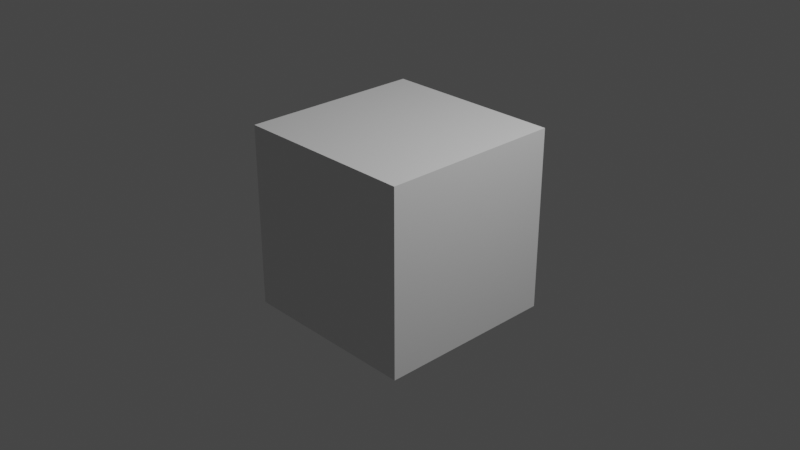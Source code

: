# Source: conv3x3_54_test.blend  (saved by Blender 3.3.6; exported with 4.5.12 LTS)
import bpy
from mathutils import Matrix  # noqa: F401  (used for matrix-valued properties, if any)

bpy.ops.wm.read_factory_settings(use_empty=True)
scene = bpy.context.scene
scene.name = 'Scene'

# ---- collections
col_collection = bpy.data.collections.new('Collection'); scene.collection.children.link(col_collection)

# ---- materials (node trees are filled in below, after node groups)
mat_material = bpy.data.materials.new('Material')
mat_material.alpha_threshold = 0.0
mat_material.use_transparent_shadow = False
mat_material.roughness = 0.5
mat_material.line_color = (0.0, 0.0, 0.0, 1.0)

# ---- material node trees
mat_material.use_nodes = True; mat_material.node_tree.nodes.clear()
_N = mat_material.node_tree.nodes; _L = mat_material.node_tree.links
n0 = _N.new('ShaderNodeOutputMaterial'); n0.name = 'Material Output'; n0.location = (300, 300)
n1 = _N.new('ShaderNodeBsdfPrincipled'); n1.name = 'Principled BSDF'; n1.location = (10, 300)
n1.distribution = 'GGX'
n1.subsurface_method = 'RANDOM_WALK_SKIN'
n1.inputs[3].default_value = 1.45
n1.inputs[27].default_value = (0.0, 0.0, 0.0, 1.0)
n1.inputs[28].default_value = 1.0
_L.new(n1.outputs[0], n0.inputs[0])
n0.is_active_output = True

# ---- world
world_world = bpy.data.worlds.new('World'); scene.world = world_world
world_world.use_nodes = True; world_world.node_tree.nodes.clear()
_N = world_world.node_tree.nodes; _L = world_world.node_tree.links
n0 = _N.new('ShaderNodeOutputWorld'); n0.name = 'World Output'; n0.location = (300, 300)
n1 = _N.new('ShaderNodeBackground'); n1.name = 'Background'; n1.location = (10, 300)
n1.inputs[0].default_value = (0.05088, 0.05088, 0.05088, 1.0)
_L.new(n1.outputs[0], n0.inputs[0])
n0.is_active_output = True
world_world.color = (0.05088, 0.05088, 0.05088)
world_world.use_sun_shadow = False
world_world.sun_shadow_jitter_overblur = 0.0

# ---- cameras
cam_camera = bpy.data.cameras.new('Camera')
cam_camera.clip_end = 100.0
cam_camera.ortho_scale = 7.314

# ---- lights
light_light = bpy.data.lights.new('Light', 'POINT')
light_light.transmission_factor = 0.0
light_light.energy = 1000.0
light_light.shadow_soft_size = 0.1
light_light.shadow_maximum_resolution = 0.006
light_light.use_absolute_resolution = True

# ---- meshes
me_cube = bpy.data.meshes.new('Cube')
me_cube.from_pydata([(1.0, 1.0, 1.0), (1.0, 1.0, -1.0), (1.0, -1.0, 1.0), (1.0, -1.0, -1.0), (-1.0, 1.0, 1.0), (-1.0, 1.0, -1.0), (-1.0, -1.0, 1.0), (-1.0, -1.0, -1.0)], [], [(0, 4, 6, 2), (3, 2, 6, 7), (7, 6, 4, 5), (5, 1, 3, 7), (1, 0, 2, 3), (5, 4, 0, 1)])
_uv = me_cube.uv_layers.new(name='UVMap')
_uv.uv.foreach_set('vector', [0.625, 0.5, 0.875, 0.5, 0.875, 0.75, 0.625, 0.75, 0.375, 0.75, 0.625, 0.75, 0.625, 1.0, 0.375, 1.0, 0.375, 0.0, 0.625, 0.0, 0.625, 0.25, 0.375, 0.25, 0.125, 0.5, 0.375, 0.5, 0.375, 0.75, 0.125, 0.75, 0.375, 0.5, 0.625, 0.5, 0.625, 0.75, 0.375, 0.75, 0.375, 0.25, 0.625, 0.25, 0.625, 0.5, 0.375, 0.5])
me_cube.materials.append(mat_material)
me_cube.use_mirror_vertex_groups = False
me_cube.update()

# ---- objects
ob_cube = bpy.data.objects.new('Cube', me_cube)
ob_light = bpy.data.objects.new('Light', light_light)
ob_camera = bpy.data.objects.new('Camera', cam_camera)

# ---- transforms, parenting, visibility, modifiers, constraints
ob_cube.location = (0.0, 0.0, 0.0)
ob_cube.lock_rotations_4d = False
ob_cube.empty_display_type = 'ARROWS'
ob_cube.lineart.crease_threshold = 0.0
ob_light.location = (4.076, 1.005, 5.904)
ob_light.rotation_euler = (0.6503, 0.05522, 1.866)
ob_light.lock_rotations_4d = False
ob_light.empty_display_type = 'ARROWS'
ob_light.color = (0.0, 0.0, 0.0, 0.0)
ob_light.lineart.crease_threshold = 0.0
ob_camera.location = (7.359, -6.926, 4.958)
ob_camera.rotation_euler = (1.109, 0.0, 0.8149)
ob_camera.lock_rotations_4d = False
ob_camera.empty_display_type = 'ARROWS'
ob_camera.color = (0.0, 0.0, 0.0, 0.0)
ob_camera.display_type = 'WIRE'
ob_camera.lineart.crease_threshold = 0.0

# ---- collection membership
col_collection.objects.link(ob_cube)
col_collection.objects.link(ob_light)
col_collection.objects.link(ob_camera)

# ---- scene / render settings (as saved in the file)
scene.camera = ob_camera
scene.frame_start = 1; scene.frame_end = 250; scene.frame_set(1)
scene.render.engine = 'BLENDER_EEVEE_NEXT'
scene.cycles.sampling_pattern = 'TABULATED_SOBOL'
scene.cycles.use_light_tree = False
scene.view_settings.view_transform = 'Filmic'
bpy.context.view_layer.update()
